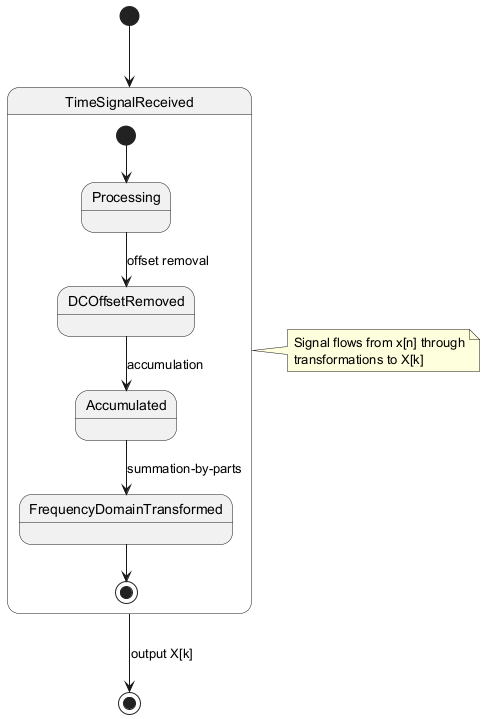

The diagram above was rendered by PlantUML. Its source (embedded in the PNG):
@startuml
[*] --> TimeSignalReceived

state TimeSignalReceived {
  [*] --> Processing
  Processing --> DCOffsetRemoved : offset removal
  DCOffsetRemoved --> Accumulated : accumulation
  Accumulated --> FrequencyDomainTransformed : summation-by-parts
  FrequencyDomainTransformed --> [*]
}

TimeSignalReceived --> [*] : output X[k]

note right of TimeSignalReceived
  Signal flows from x[n] through
  transformations to X[k]
end note
@enduml